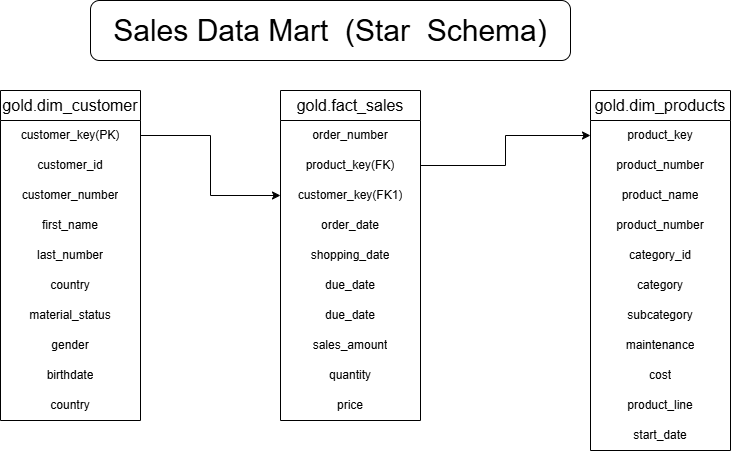

The diagram above was exported from draw.io. Its source (the exported page's mxGraphModel, read from the mxfile embedded in the PNG):
<mxGraphModel dx="1030" dy="626" grid="1" gridSize="10" guides="1" tooltips="1" connect="1" arrows="1" fold="1" page="1" pageScale="1" pageWidth="850" pageHeight="1100" math="0" shadow="0">
  <root>
    <mxCell id="0" />
    <mxCell id="1" parent="0" />
    <mxCell id="M50nFOAhhdi-QAJIV_nU-3" parent="1" style="swimlane;fontStyle=0;childLayout=stackLayout;horizontal=1;startSize=30;horizontalStack=0;resizeParent=1;resizeParentMax=0;resizeLast=0;collapsible=1;marginBottom=0;whiteSpace=wrap;html=1;fontSize=16;" value="gold.dim_customer" vertex="1">
      <mxGeometry height="330" width="140" x="40" y="120" as="geometry" />
    </mxCell>
    <mxCell id="M50nFOAhhdi-QAJIV_nU-4" parent="M50nFOAhhdi-QAJIV_nU-3" style="text;strokeColor=none;fillColor=none;align=center;verticalAlign=middle;spacingLeft=4;spacingRight=4;overflow=hidden;points=[[0,0.5],[1,0.5]];portConstraint=eastwest;rotatable=0;whiteSpace=wrap;html=1;" value="customer_key(PK)" vertex="1">
      <mxGeometry height="30" width="140" y="30" as="geometry" />
    </mxCell>
    <mxCell id="M50nFOAhhdi-QAJIV_nU-5" parent="M50nFOAhhdi-QAJIV_nU-3" style="text;strokeColor=none;fillColor=none;align=center;verticalAlign=middle;spacingLeft=4;spacingRight=4;overflow=hidden;points=[[0,0.5],[1,0.5]];portConstraint=eastwest;rotatable=0;whiteSpace=wrap;html=1;" value="customer_id" vertex="1">
      <mxGeometry height="30" width="140" y="60" as="geometry" />
    </mxCell>
    <mxCell id="M50nFOAhhdi-QAJIV_nU-6" parent="M50nFOAhhdi-QAJIV_nU-3" style="text;strokeColor=none;fillColor=none;align=center;verticalAlign=middle;spacingLeft=4;spacingRight=4;overflow=hidden;points=[[0,0.5],[1,0.5]];portConstraint=eastwest;rotatable=0;whiteSpace=wrap;html=1;" value="customer_number" vertex="1">
      <mxGeometry height="30" width="140" y="90" as="geometry" />
    </mxCell>
    <mxCell id="M50nFOAhhdi-QAJIV_nU-8" parent="M50nFOAhhdi-QAJIV_nU-3" style="text;strokeColor=none;fillColor=none;align=center;verticalAlign=middle;spacingLeft=4;spacingRight=4;overflow=hidden;points=[[0,0.5],[1,0.5]];portConstraint=eastwest;rotatable=0;whiteSpace=wrap;html=1;" value="first_name" vertex="1">
      <mxGeometry height="30" width="140" y="120" as="geometry" />
    </mxCell>
    <mxCell id="M50nFOAhhdi-QAJIV_nU-9" parent="M50nFOAhhdi-QAJIV_nU-3" style="text;strokeColor=none;fillColor=none;align=center;verticalAlign=middle;spacingLeft=4;spacingRight=4;overflow=hidden;points=[[0,0.5],[1,0.5]];portConstraint=eastwest;rotatable=0;whiteSpace=wrap;html=1;" value="last_number" vertex="1">
      <mxGeometry height="30" width="140" y="150" as="geometry" />
    </mxCell>
    <mxCell id="M50nFOAhhdi-QAJIV_nU-10" parent="M50nFOAhhdi-QAJIV_nU-3" style="text;strokeColor=none;fillColor=none;align=center;verticalAlign=middle;spacingLeft=4;spacingRight=4;overflow=hidden;points=[[0,0.5],[1,0.5]];portConstraint=eastwest;rotatable=0;whiteSpace=wrap;html=1;" value="country" vertex="1">
      <mxGeometry height="30" width="140" y="180" as="geometry" />
    </mxCell>
    <mxCell id="M50nFOAhhdi-QAJIV_nU-11" parent="M50nFOAhhdi-QAJIV_nU-3" style="text;strokeColor=none;fillColor=none;align=center;verticalAlign=middle;spacingLeft=4;spacingRight=4;overflow=hidden;points=[[0,0.5],[1,0.5]];portConstraint=eastwest;rotatable=0;whiteSpace=wrap;html=1;" value="material_status" vertex="1">
      <mxGeometry height="30" width="140" y="210" as="geometry" />
    </mxCell>
    <mxCell id="M50nFOAhhdi-QAJIV_nU-12" parent="M50nFOAhhdi-QAJIV_nU-3" style="text;strokeColor=none;fillColor=none;align=center;verticalAlign=middle;spacingLeft=4;spacingRight=4;overflow=hidden;points=[[0,0.5],[1,0.5]];portConstraint=eastwest;rotatable=0;whiteSpace=wrap;html=1;" value="gender" vertex="1">
      <mxGeometry height="30" width="140" y="240" as="geometry" />
    </mxCell>
    <mxCell id="M50nFOAhhdi-QAJIV_nU-13" parent="M50nFOAhhdi-QAJIV_nU-3" style="text;strokeColor=none;fillColor=none;align=center;verticalAlign=middle;spacingLeft=4;spacingRight=4;overflow=hidden;points=[[0,0.5],[1,0.5]];portConstraint=eastwest;rotatable=0;whiteSpace=wrap;html=1;" value="birthdate" vertex="1">
      <mxGeometry height="30" width="140" y="270" as="geometry" />
    </mxCell>
    <mxCell id="M50nFOAhhdi-QAJIV_nU-14" parent="M50nFOAhhdi-QAJIV_nU-3" style="text;strokeColor=none;fillColor=none;align=center;verticalAlign=middle;spacingLeft=4;spacingRight=4;overflow=hidden;points=[[0,0.5],[1,0.5]];portConstraint=eastwest;rotatable=0;whiteSpace=wrap;html=1;" value="country" vertex="1">
      <mxGeometry height="30" width="140" y="300" as="geometry" />
    </mxCell>
    <mxCell id="M50nFOAhhdi-QAJIV_nU-15" parent="1" style="swimlane;fontStyle=0;childLayout=stackLayout;horizontal=1;startSize=30;horizontalStack=0;resizeParent=1;resizeParentMax=0;resizeLast=0;collapsible=1;marginBottom=0;whiteSpace=wrap;html=1;fontSize=16;" value="gold.fact_sales" vertex="1">
      <mxGeometry height="330" width="140" x="320" y="120" as="geometry" />
    </mxCell>
    <mxCell id="M50nFOAhhdi-QAJIV_nU-16" parent="M50nFOAhhdi-QAJIV_nU-15" style="text;strokeColor=none;fillColor=none;align=center;verticalAlign=middle;spacingLeft=4;spacingRight=4;overflow=hidden;points=[[0,0.5],[1,0.5]];portConstraint=eastwest;rotatable=0;whiteSpace=wrap;html=1;" value="order_number" vertex="1">
      <mxGeometry height="30" width="140" y="30" as="geometry" />
    </mxCell>
    <mxCell id="M50nFOAhhdi-QAJIV_nU-17" parent="M50nFOAhhdi-QAJIV_nU-15" style="text;strokeColor=none;fillColor=none;align=center;verticalAlign=middle;spacingLeft=4;spacingRight=4;overflow=hidden;points=[[0,0.5],[1,0.5]];portConstraint=eastwest;rotatable=0;whiteSpace=wrap;html=1;" value="product_key(FK)" vertex="1">
      <mxGeometry height="30" width="140" y="60" as="geometry" />
    </mxCell>
    <mxCell id="M50nFOAhhdi-QAJIV_nU-18" parent="M50nFOAhhdi-QAJIV_nU-15" style="text;strokeColor=none;fillColor=none;align=center;verticalAlign=middle;spacingLeft=4;spacingRight=4;overflow=hidden;points=[[0,0.5],[1,0.5]];portConstraint=eastwest;rotatable=0;whiteSpace=wrap;html=1;" value="customer_key(FK1)" vertex="1">
      <mxGeometry height="30" width="140" y="90" as="geometry" />
    </mxCell>
    <mxCell id="M50nFOAhhdi-QAJIV_nU-19" parent="M50nFOAhhdi-QAJIV_nU-15" style="text;strokeColor=none;fillColor=none;align=center;verticalAlign=middle;spacingLeft=4;spacingRight=4;overflow=hidden;points=[[0,0.5],[1,0.5]];portConstraint=eastwest;rotatable=0;whiteSpace=wrap;html=1;" value="order_date" vertex="1">
      <mxGeometry height="30" width="140" y="120" as="geometry" />
    </mxCell>
    <mxCell id="M50nFOAhhdi-QAJIV_nU-20" parent="M50nFOAhhdi-QAJIV_nU-15" style="text;strokeColor=none;fillColor=none;align=center;verticalAlign=middle;spacingLeft=4;spacingRight=4;overflow=hidden;points=[[0,0.5],[1,0.5]];portConstraint=eastwest;rotatable=0;whiteSpace=wrap;html=1;" value="shopping_date" vertex="1">
      <mxGeometry height="30" width="140" y="150" as="geometry" />
    </mxCell>
    <mxCell id="M50nFOAhhdi-QAJIV_nU-21" parent="M50nFOAhhdi-QAJIV_nU-15" style="text;strokeColor=none;fillColor=none;align=center;verticalAlign=middle;spacingLeft=4;spacingRight=4;overflow=hidden;points=[[0,0.5],[1,0.5]];portConstraint=eastwest;rotatable=0;whiteSpace=wrap;html=1;" value="due_date" vertex="1">
      <mxGeometry height="30" width="140" y="180" as="geometry" />
    </mxCell>
    <mxCell id="M50nFOAhhdi-QAJIV_nU-22" parent="M50nFOAhhdi-QAJIV_nU-15" style="text;strokeColor=none;fillColor=none;align=center;verticalAlign=middle;spacingLeft=4;spacingRight=4;overflow=hidden;points=[[0,0.5],[1,0.5]];portConstraint=eastwest;rotatable=0;whiteSpace=wrap;html=1;" value="due_date" vertex="1">
      <mxGeometry height="30" width="140" y="210" as="geometry" />
    </mxCell>
    <mxCell id="M50nFOAhhdi-QAJIV_nU-23" parent="M50nFOAhhdi-QAJIV_nU-15" style="text;strokeColor=none;fillColor=none;align=center;verticalAlign=middle;spacingLeft=4;spacingRight=4;overflow=hidden;points=[[0,0.5],[1,0.5]];portConstraint=eastwest;rotatable=0;whiteSpace=wrap;html=1;" value="sales_amount" vertex="1">
      <mxGeometry height="30" width="140" y="240" as="geometry" />
    </mxCell>
    <mxCell id="M50nFOAhhdi-QAJIV_nU-24" parent="M50nFOAhhdi-QAJIV_nU-15" style="text;strokeColor=none;fillColor=none;align=center;verticalAlign=middle;spacingLeft=4;spacingRight=4;overflow=hidden;points=[[0,0.5],[1,0.5]];portConstraint=eastwest;rotatable=0;whiteSpace=wrap;html=1;" value="quantity" vertex="1">
      <mxGeometry height="30" width="140" y="270" as="geometry" />
    </mxCell>
    <mxCell id="M50nFOAhhdi-QAJIV_nU-25" parent="M50nFOAhhdi-QAJIV_nU-15" style="text;strokeColor=none;fillColor=none;align=center;verticalAlign=middle;spacingLeft=4;spacingRight=4;overflow=hidden;points=[[0,0.5],[1,0.5]];portConstraint=eastwest;rotatable=0;whiteSpace=wrap;html=1;" value="price" vertex="1">
      <mxGeometry height="30" width="140" y="300" as="geometry" />
    </mxCell>
    <mxCell id="M50nFOAhhdi-QAJIV_nU-26" parent="1" style="swimlane;fontStyle=0;childLayout=stackLayout;horizontal=1;startSize=30;horizontalStack=0;resizeParent=1;resizeParentMax=0;resizeLast=0;collapsible=1;marginBottom=0;whiteSpace=wrap;html=1;fontSize=16;" value="gold.dim_products" vertex="1">
      <mxGeometry height="360" width="140" x="630" y="120" as="geometry" />
    </mxCell>
    <mxCell id="M50nFOAhhdi-QAJIV_nU-27" parent="M50nFOAhhdi-QAJIV_nU-26" style="text;strokeColor=none;fillColor=none;align=center;verticalAlign=middle;spacingLeft=4;spacingRight=4;overflow=hidden;points=[[0,0.5],[1,0.5]];portConstraint=eastwest;rotatable=0;whiteSpace=wrap;html=1;" value="product_key" vertex="1">
      <mxGeometry height="30" width="140" y="30" as="geometry" />
    </mxCell>
    <mxCell id="M50nFOAhhdi-QAJIV_nU-28" parent="M50nFOAhhdi-QAJIV_nU-26" style="text;strokeColor=none;fillColor=none;align=center;verticalAlign=middle;spacingLeft=4;spacingRight=4;overflow=hidden;points=[[0,0.5],[1,0.5]];portConstraint=eastwest;rotatable=0;whiteSpace=wrap;html=1;" value="product_number" vertex="1">
      <mxGeometry height="30" width="140" y="60" as="geometry" />
    </mxCell>
    <mxCell id="M50nFOAhhdi-QAJIV_nU-29" parent="M50nFOAhhdi-QAJIV_nU-26" style="text;strokeColor=none;fillColor=none;align=center;verticalAlign=middle;spacingLeft=4;spacingRight=4;overflow=hidden;points=[[0,0.5],[1,0.5]];portConstraint=eastwest;rotatable=0;whiteSpace=wrap;html=1;" value="product_name" vertex="1">
      <mxGeometry height="30" width="140" y="90" as="geometry" />
    </mxCell>
    <mxCell id="M50nFOAhhdi-QAJIV_nU-30" parent="M50nFOAhhdi-QAJIV_nU-26" style="text;strokeColor=none;fillColor=none;align=center;verticalAlign=middle;spacingLeft=4;spacingRight=4;overflow=hidden;points=[[0,0.5],[1,0.5]];portConstraint=eastwest;rotatable=0;whiteSpace=wrap;html=1;" value="product_number" vertex="1">
      <mxGeometry height="30" width="140" y="120" as="geometry" />
    </mxCell>
    <mxCell id="M50nFOAhhdi-QAJIV_nU-31" parent="M50nFOAhhdi-QAJIV_nU-26" style="text;strokeColor=none;fillColor=none;align=center;verticalAlign=middle;spacingLeft=4;spacingRight=4;overflow=hidden;points=[[0,0.5],[1,0.5]];portConstraint=eastwest;rotatable=0;whiteSpace=wrap;html=1;" value="category_id" vertex="1">
      <mxGeometry height="30" width="140" y="150" as="geometry" />
    </mxCell>
    <mxCell id="M50nFOAhhdi-QAJIV_nU-32" parent="M50nFOAhhdi-QAJIV_nU-26" style="text;strokeColor=none;fillColor=none;align=center;verticalAlign=middle;spacingLeft=4;spacingRight=4;overflow=hidden;points=[[0,0.5],[1,0.5]];portConstraint=eastwest;rotatable=0;whiteSpace=wrap;html=1;" value="category" vertex="1">
      <mxGeometry height="30" width="140" y="180" as="geometry" />
    </mxCell>
    <mxCell id="M50nFOAhhdi-QAJIV_nU-33" parent="M50nFOAhhdi-QAJIV_nU-26" style="text;strokeColor=none;fillColor=none;align=center;verticalAlign=middle;spacingLeft=4;spacingRight=4;overflow=hidden;points=[[0,0.5],[1,0.5]];portConstraint=eastwest;rotatable=0;whiteSpace=wrap;html=1;" value="subcategory" vertex="1">
      <mxGeometry height="30" width="140" y="210" as="geometry" />
    </mxCell>
    <mxCell id="M50nFOAhhdi-QAJIV_nU-34" parent="M50nFOAhhdi-QAJIV_nU-26" style="text;strokeColor=none;fillColor=none;align=center;verticalAlign=middle;spacingLeft=4;spacingRight=4;overflow=hidden;points=[[0,0.5],[1,0.5]];portConstraint=eastwest;rotatable=0;whiteSpace=wrap;html=1;" value="maintenance" vertex="1">
      <mxGeometry height="30" width="140" y="240" as="geometry" />
    </mxCell>
    <mxCell id="M50nFOAhhdi-QAJIV_nU-35" parent="M50nFOAhhdi-QAJIV_nU-26" style="text;strokeColor=none;fillColor=none;align=center;verticalAlign=middle;spacingLeft=4;spacingRight=4;overflow=hidden;points=[[0,0.5],[1,0.5]];portConstraint=eastwest;rotatable=0;whiteSpace=wrap;html=1;" value="cost" vertex="1">
      <mxGeometry height="30" width="140" y="270" as="geometry" />
    </mxCell>
    <mxCell id="M50nFOAhhdi-QAJIV_nU-36" parent="M50nFOAhhdi-QAJIV_nU-26" style="text;strokeColor=none;fillColor=none;align=center;verticalAlign=middle;spacingLeft=4;spacingRight=4;overflow=hidden;points=[[0,0.5],[1,0.5]];portConstraint=eastwest;rotatable=0;whiteSpace=wrap;html=1;" value="product_line" vertex="1">
      <mxGeometry height="30" width="140" y="300" as="geometry" />
    </mxCell>
    <mxCell id="M50nFOAhhdi-QAJIV_nU-37" parent="M50nFOAhhdi-QAJIV_nU-26" style="text;strokeColor=none;fillColor=none;align=center;verticalAlign=middle;spacingLeft=4;spacingRight=4;overflow=hidden;points=[[0,0.5],[1,0.5]];portConstraint=eastwest;rotatable=0;whiteSpace=wrap;html=1;" value="start_date" vertex="1">
      <mxGeometry height="30" width="140" y="330" as="geometry" />
    </mxCell>
    <mxCell id="M50nFOAhhdi-QAJIV_nU-38" edge="1" parent="1" source="M50nFOAhhdi-QAJIV_nU-4" style="edgeStyle=orthogonalEdgeStyle;rounded=0;orthogonalLoop=1;jettySize=auto;html=1;exitX=1;exitY=0.5;exitDx=0;exitDy=0;entryX=0;entryY=0.5;entryDx=0;entryDy=0;" target="M50nFOAhhdi-QAJIV_nU-18">
      <mxGeometry relative="1" as="geometry" />
    </mxCell>
    <mxCell id="M50nFOAhhdi-QAJIV_nU-39" edge="1" parent="1" source="M50nFOAhhdi-QAJIV_nU-17" style="edgeStyle=orthogonalEdgeStyle;rounded=0;orthogonalLoop=1;jettySize=auto;html=1;exitX=1;exitY=0.5;exitDx=0;exitDy=0;entryX=0;entryY=0.5;entryDx=0;entryDy=0;" target="M50nFOAhhdi-QAJIV_nU-27">
      <mxGeometry relative="1" as="geometry" />
    </mxCell>
    <mxCell id="M50nFOAhhdi-QAJIV_nU-42" parent="1" style="rounded=1;whiteSpace=wrap;html=1;" value="&lt;font style=&quot;font-size: 30px;&quot;&gt;Sales Data Mart&amp;nbsp; (Star&amp;nbsp; Schema)&lt;/font&gt;" vertex="1">
      <mxGeometry height="60" width="480" x="130" y="30" as="geometry" />
    </mxCell>
  </root>
</mxGraphModel>